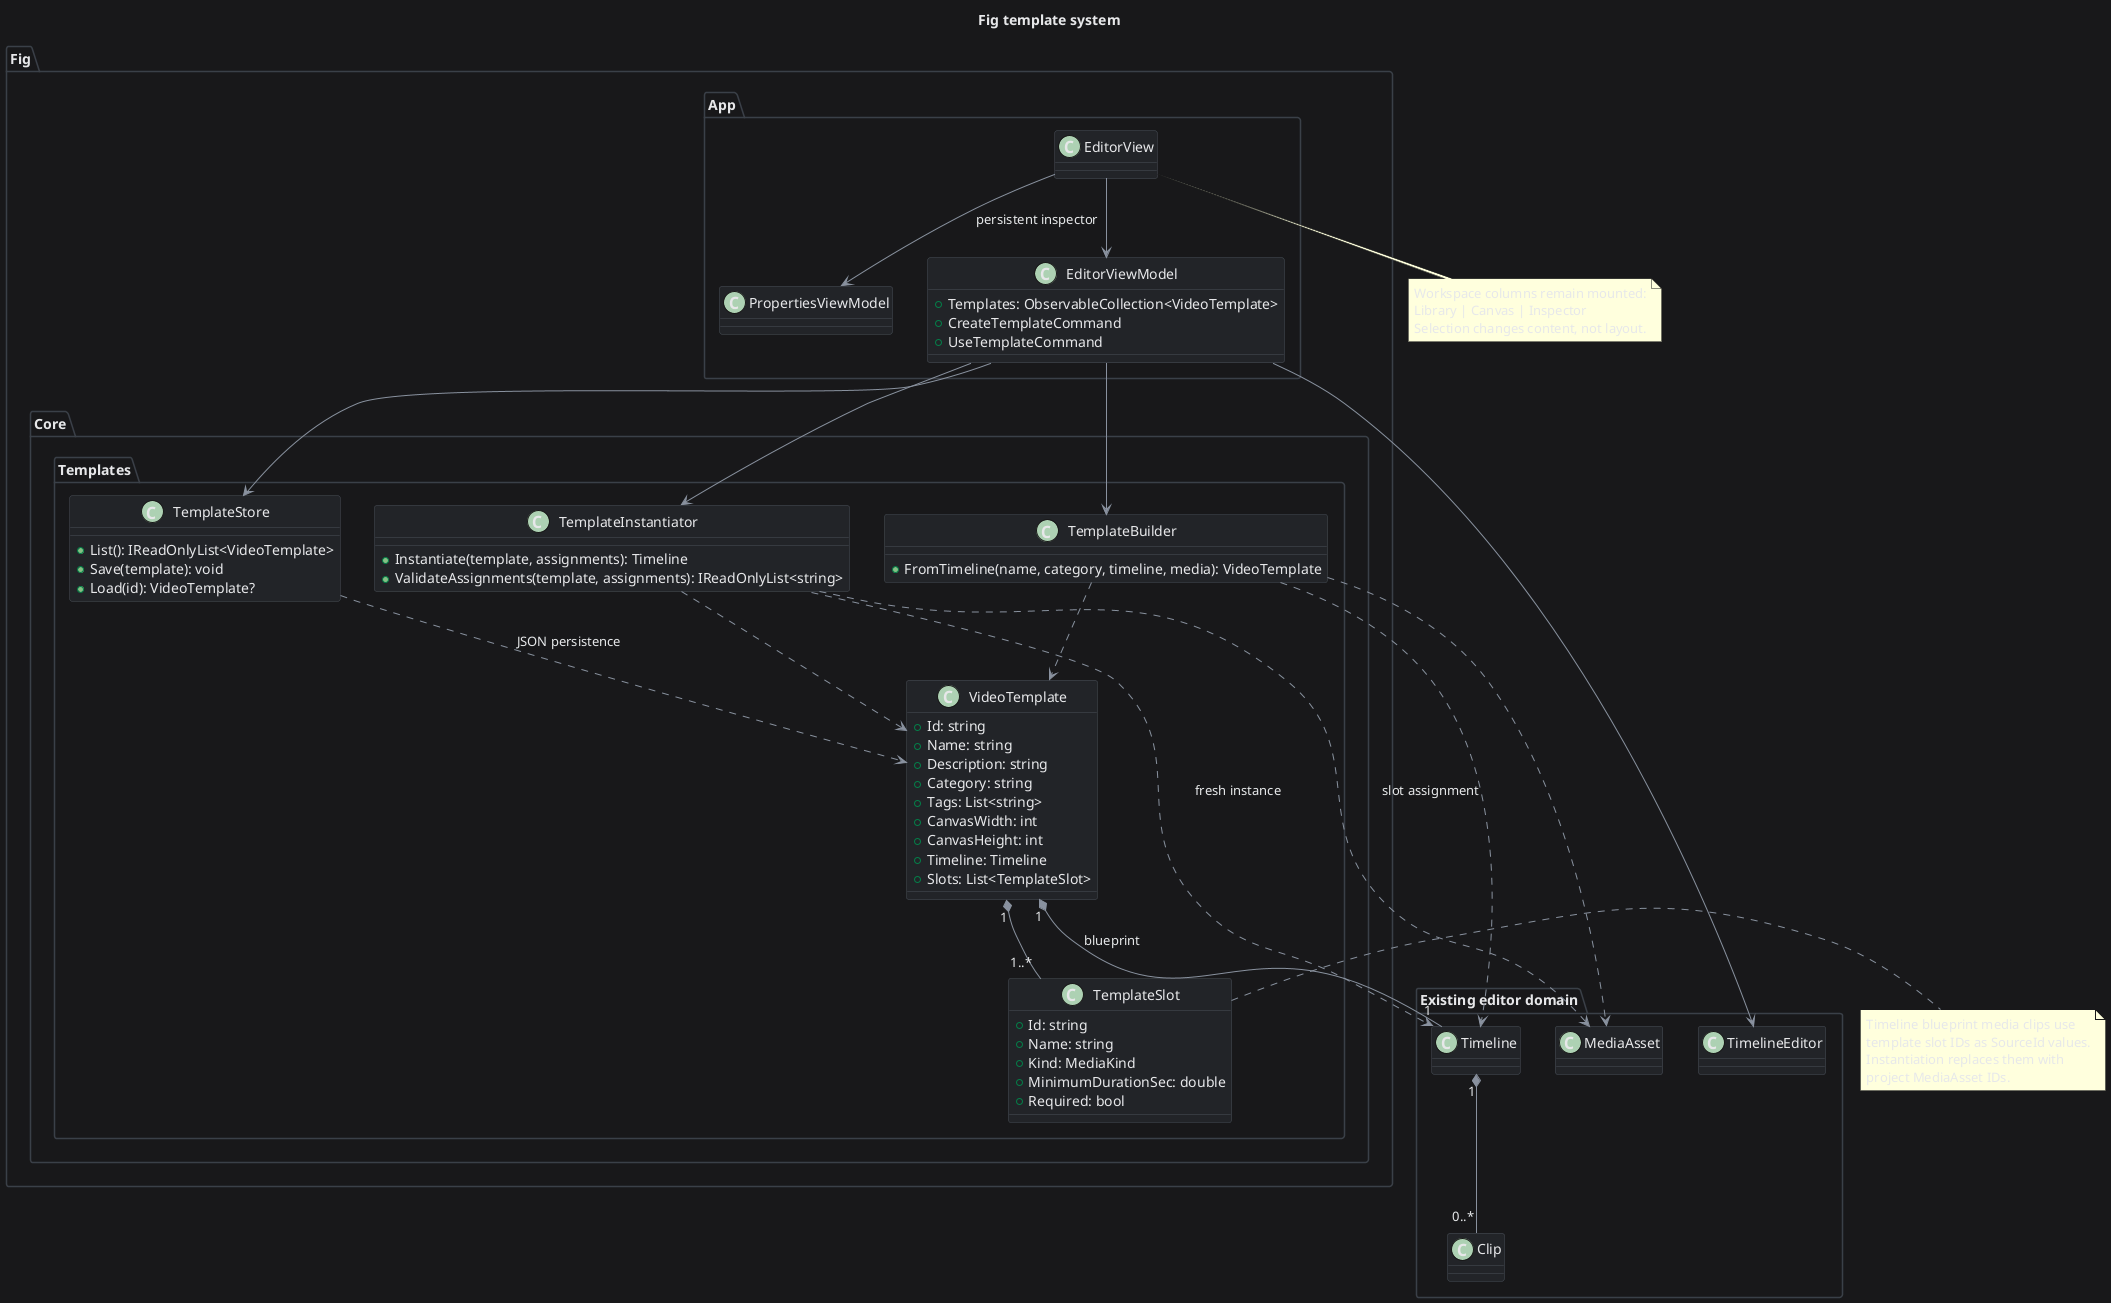

The diagram above was rendered by PlantUML. Its source (embedded in the PNG):
@startuml
title Fig template system

skinparam backgroundColor #18191b
skinparam defaultFontColor #e6e7e9
skinparam classBackgroundColor #232529
skinparam classBorderColor #4b5059
skinparam arrowColor #89919e
skinparam packageBorderColor #3b4048

package "Fig.Core.Templates" {
  class VideoTemplate {
    +Id: string
    +Name: string
    +Description: string
    +Category: string
    +Tags: List<string>
    +CanvasWidth: int
    +CanvasHeight: int
    +Timeline: Timeline
    +Slots: List<TemplateSlot>
  }

  class TemplateSlot {
    +Id: string
    +Name: string
    +Kind: MediaKind
    +MinimumDurationSec: double
    +Required: bool
  }

  class TemplateBuilder {
    +FromTimeline(name, category, timeline, media): VideoTemplate
  }

  class TemplateInstantiator {
    +Instantiate(template, assignments): Timeline
    +ValidateAssignments(template, assignments): IReadOnlyList<string>
  }

  class TemplateStore {
    +List(): IReadOnlyList<VideoTemplate>
    +Save(template): void
    +Load(id): VideoTemplate?
  }
}

package "Existing editor domain" {
  class Timeline
  class Clip
  class MediaAsset
  class TimelineEditor
}

package "Fig.App" {
  class EditorViewModel {
    +Templates: ObservableCollection<VideoTemplate>
    +CreateTemplateCommand
    +UseTemplateCommand
  }
  class EditorView
  class PropertiesViewModel
}

VideoTemplate "1" *-- "1..*" TemplateSlot
VideoTemplate "1" *-- "1" Timeline : blueprint
Timeline "1" *-- "0..*" Clip
TemplateBuilder ..> Timeline
TemplateBuilder ..> MediaAsset
TemplateBuilder ..> VideoTemplate
TemplateInstantiator ..> VideoTemplate
TemplateInstantiator ..> MediaAsset : slot assignment
TemplateInstantiator ..> Timeline : fresh instance
TemplateStore ..> VideoTemplate : JSON persistence
EditorViewModel --> TemplateStore
EditorViewModel --> TemplateBuilder
EditorViewModel --> TemplateInstantiator
EditorViewModel --> TimelineEditor
EditorView --> EditorViewModel
EditorView --> PropertiesViewModel : persistent inspector

note right of TemplateSlot
  Timeline blueprint media clips use
  template slot IDs as SourceId values.
  Instantiation replaces them with
  project MediaAsset IDs.
end note

note bottom of EditorView
  Workspace columns remain mounted:
  Library | Canvas | Inspector
  Selection changes content, not layout.
end note
@enduml